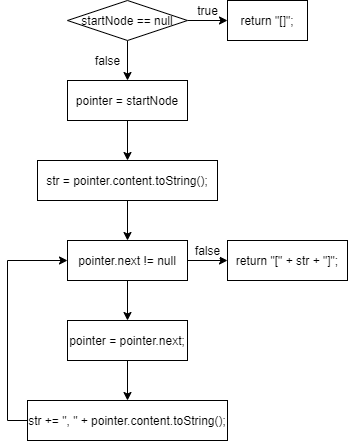

The diagram above was exported from draw.io. Its source (the exported page's mxGraphModel, read from the mxfile embedded in the PNG):
<mxGraphModel dx="782" dy="706" grid="1" gridSize="10" guides="1" tooltips="1" connect="1" arrows="1" fold="1" page="1" pageScale="1" pageWidth="827" pageHeight="1169" math="0" shadow="0">
  <root>
    <mxCell id="WIyWlLk6GJQsqaUBKTNV-0" />
    <mxCell id="WIyWlLk6GJQsqaUBKTNV-1" parent="WIyWlLk6GJQsqaUBKTNV-0" />
    <mxCell id="ydO7-FvzseQ2V6Um3wu_-5" value="true&lt;br&gt;" style="edgeStyle=orthogonalEdgeStyle;rounded=0;orthogonalLoop=1;jettySize=auto;html=1;exitX=1;exitY=0.5;exitDx=0;exitDy=0;entryX=0;entryY=0.5;entryDx=0;entryDy=0;" parent="WIyWlLk6GJQsqaUBKTNV-1" source="ydO7-FvzseQ2V6Um3wu_-3" target="ydO7-FvzseQ2V6Um3wu_-4" edge="1">
      <mxGeometry y="10" relative="1" as="geometry">
        <mxPoint as="offset" />
      </mxGeometry>
    </mxCell>
    <mxCell id="ydO7-FvzseQ2V6Um3wu_-7" value="false" style="edgeStyle=orthogonalEdgeStyle;rounded=0;orthogonalLoop=1;jettySize=auto;html=1;exitX=0.5;exitY=1;exitDx=0;exitDy=0;entryX=0.5;entryY=0;entryDx=0;entryDy=0;" parent="WIyWlLk6GJQsqaUBKTNV-1" source="ydO7-FvzseQ2V6Um3wu_-3" target="ydO7-FvzseQ2V6Um3wu_-6" edge="1">
      <mxGeometry y="-20" relative="1" as="geometry">
        <mxPoint as="offset" />
      </mxGeometry>
    </mxCell>
    <mxCell id="ydO7-FvzseQ2V6Um3wu_-3" value="startNode == null" style="rhombus;whiteSpace=wrap;html=1;" parent="WIyWlLk6GJQsqaUBKTNV-1" vertex="1">
      <mxGeometry x="200" y="80" width="120" height="40" as="geometry" />
    </mxCell>
    <mxCell id="ydO7-FvzseQ2V6Um3wu_-4" value="return &quot;[]&quot;;" style="rounded=0;whiteSpace=wrap;html=1;" parent="WIyWlLk6GJQsqaUBKTNV-1" vertex="1">
      <mxGeometry x="360" y="80" width="80" height="40" as="geometry" />
    </mxCell>
    <mxCell id="ydO7-FvzseQ2V6Um3wu_-9" style="edgeStyle=orthogonalEdgeStyle;rounded=0;orthogonalLoop=1;jettySize=auto;html=1;exitX=0.5;exitY=1;exitDx=0;exitDy=0;entryX=0.5;entryY=0;entryDx=0;entryDy=0;" parent="WIyWlLk6GJQsqaUBKTNV-1" source="ydO7-FvzseQ2V6Um3wu_-6" target="ydO7-FvzseQ2V6Um3wu_-8" edge="1">
      <mxGeometry relative="1" as="geometry" />
    </mxCell>
    <mxCell id="ydO7-FvzseQ2V6Um3wu_-6" value="pointer = startNode" style="rounded=0;whiteSpace=wrap;html=1;" parent="WIyWlLk6GJQsqaUBKTNV-1" vertex="1">
      <mxGeometry x="200" y="160" width="120" height="40" as="geometry" />
    </mxCell>
    <mxCell id="ydO7-FvzseQ2V6Um3wu_-11" style="edgeStyle=orthogonalEdgeStyle;rounded=0;orthogonalLoop=1;jettySize=auto;html=1;exitX=0.5;exitY=1;exitDx=0;exitDy=0;entryX=0.5;entryY=0;entryDx=0;entryDy=0;" parent="WIyWlLk6GJQsqaUBKTNV-1" source="ydO7-FvzseQ2V6Um3wu_-8" target="ydO7-FvzseQ2V6Um3wu_-10" edge="1">
      <mxGeometry relative="1" as="geometry" />
    </mxCell>
    <mxCell id="ydO7-FvzseQ2V6Um3wu_-8" value="str = pointer.content.toString();" style="rounded=0;whiteSpace=wrap;html=1;" parent="WIyWlLk6GJQsqaUBKTNV-1" vertex="1">
      <mxGeometry x="170" y="240" width="180" height="40" as="geometry" />
    </mxCell>
    <mxCell id="ydO7-FvzseQ2V6Um3wu_-13" value="false" style="edgeStyle=orthogonalEdgeStyle;rounded=0;orthogonalLoop=1;jettySize=auto;html=1;exitX=1;exitY=0.5;exitDx=0;exitDy=0;entryX=0;entryY=0.5;entryDx=0;entryDy=0;" parent="WIyWlLk6GJQsqaUBKTNV-1" source="ydO7-FvzseQ2V6Um3wu_-10" target="ydO7-FvzseQ2V6Um3wu_-12" edge="1">
      <mxGeometry y="10" relative="1" as="geometry">
        <mxPoint as="offset" />
      </mxGeometry>
    </mxCell>
    <mxCell id="ydO7-FvzseQ2V6Um3wu_-18" style="edgeStyle=orthogonalEdgeStyle;rounded=0;orthogonalLoop=1;jettySize=auto;html=1;exitX=0.5;exitY=1;exitDx=0;exitDy=0;entryX=0.5;entryY=0;entryDx=0;entryDy=0;" parent="WIyWlLk6GJQsqaUBKTNV-1" source="ydO7-FvzseQ2V6Um3wu_-10" target="ydO7-FvzseQ2V6Um3wu_-14" edge="1">
      <mxGeometry relative="1" as="geometry" />
    </mxCell>
    <mxCell id="ydO7-FvzseQ2V6Um3wu_-10" value="pointer.next != null" style="rounded=0;whiteSpace=wrap;html=1;" parent="WIyWlLk6GJQsqaUBKTNV-1" vertex="1">
      <mxGeometry x="200" y="320" width="120" height="40" as="geometry" />
    </mxCell>
    <mxCell id="ydO7-FvzseQ2V6Um3wu_-12" value="return &quot;[&quot; + str + &quot;]&quot;;" style="rounded=0;whiteSpace=wrap;html=1;" parent="WIyWlLk6GJQsqaUBKTNV-1" vertex="1">
      <mxGeometry x="360" y="320" width="120" height="40" as="geometry" />
    </mxCell>
    <mxCell id="ydO7-FvzseQ2V6Um3wu_-19" style="edgeStyle=orthogonalEdgeStyle;rounded=0;orthogonalLoop=1;jettySize=auto;html=1;exitX=0.5;exitY=1;exitDx=0;exitDy=0;entryX=0.5;entryY=0;entryDx=0;entryDy=0;" parent="WIyWlLk6GJQsqaUBKTNV-1" source="ydO7-FvzseQ2V6Um3wu_-14" target="ydO7-FvzseQ2V6Um3wu_-15" edge="1">
      <mxGeometry relative="1" as="geometry" />
    </mxCell>
    <mxCell id="ydO7-FvzseQ2V6Um3wu_-14" value="pointer = pointer.next;" style="rounded=0;whiteSpace=wrap;html=1;" parent="WIyWlLk6GJQsqaUBKTNV-1" vertex="1">
      <mxGeometry x="200" y="400" width="120" height="40" as="geometry" />
    </mxCell>
    <mxCell id="ydO7-FvzseQ2V6Um3wu_-20" style="edgeStyle=orthogonalEdgeStyle;rounded=0;orthogonalLoop=1;jettySize=auto;html=1;exitX=0;exitY=0.5;exitDx=0;exitDy=0;entryX=0;entryY=0.5;entryDx=0;entryDy=0;" parent="WIyWlLk6GJQsqaUBKTNV-1" source="ydO7-FvzseQ2V6Um3wu_-15" target="ydO7-FvzseQ2V6Um3wu_-10" edge="1">
      <mxGeometry relative="1" as="geometry" />
    </mxCell>
    <mxCell id="ydO7-FvzseQ2V6Um3wu_-15" value="str += &quot;, &quot; + pointer.content.toString();" style="rounded=0;whiteSpace=wrap;html=1;" parent="WIyWlLk6GJQsqaUBKTNV-1" vertex="1">
      <mxGeometry x="160" y="480" width="200" height="40" as="geometry" />
    </mxCell>
  </root>
</mxGraphModel>